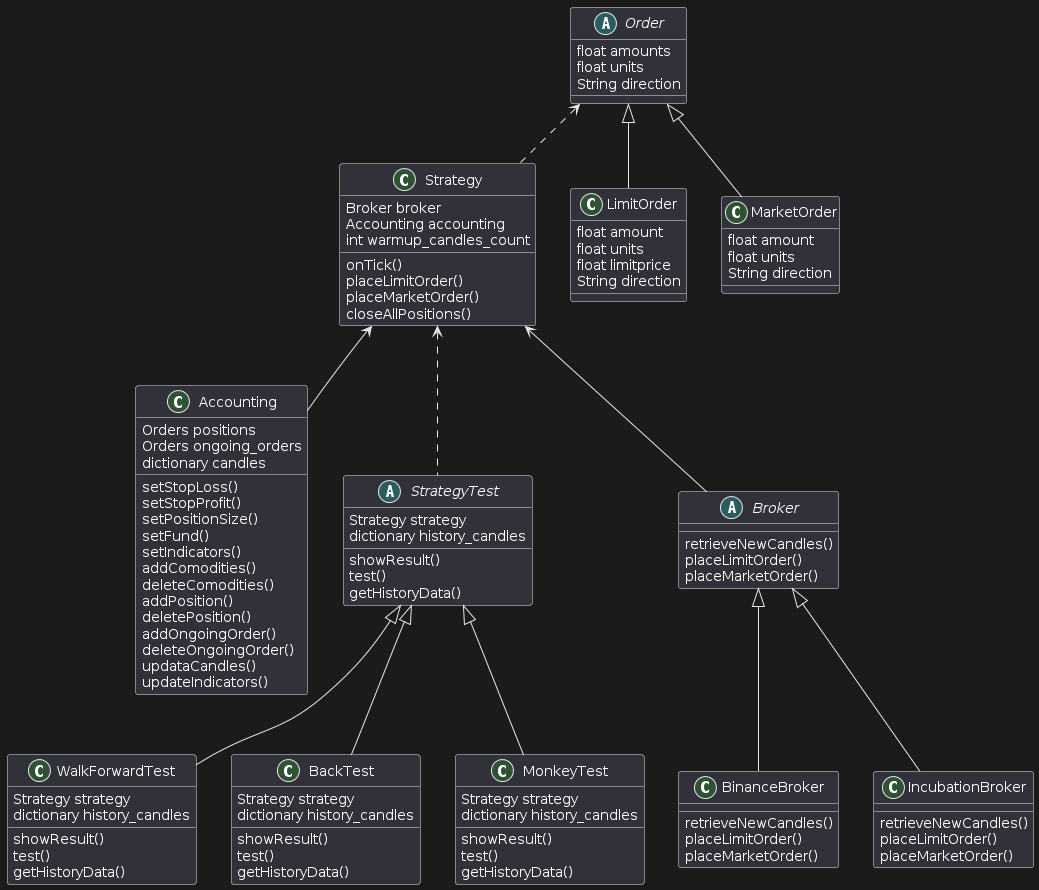

The diagram above was rendered by PlantUML. Its source (embedded in the PNG):
@startuml
class Strategy{
    Broker broker
    Accounting accounting
    int warmup_candles_count
    onTick()
    placeLimitOrder()
    placeMarketOrder()
    closeAllPositions()
}

class Accounting{
    Orders positions
    Orders ongoing_orders
    dictionary candles

    'stop loss/profit
    setStopLoss()
    setStopProfit()
    'position sizing
    setPositionSize()
   'fund management
    setFund()
    'set Indicators
    setIndicators()
    'comodities
    addComodities()
    deleteComodities()
    'position management
    addPosition()
    deletePosition()
    addOngoingOrder()
    deleteOngoingOrder()
    'update data
    updataCandles()
    updateIndicators()

}

abstract class StrategyTest{
    Strategy strategy
    dictionary history_candles
    showResult()
    test()
    getHistoryData()

}



class WalkForwardTest{
    Strategy strategy
    dictionary history_candles
    showResult()
    test()
    getHistoryData()

}

class BackTest{
    Strategy strategy
    dictionary history_candles
    showResult()
    test()
    getHistoryData()

}

class MonkeyTest{
    Strategy strategy
    dictionary history_candles
    showResult()
    test()
    getHistoryData()

}

abstract class Broker{
    
    retrieveNewCandles()
    placeLimitOrder()
    placeMarketOrder()
}

class BinanceBroker{
    retrieveNewCandles()
    placeLimitOrder()
    placeMarketOrder()
}

class IncubationBroker{
    retrieveNewCandles()
    placeLimitOrder()
    placeMarketOrder()
}

abstract class Order{
    float amounts
    float units
    String direction
}

class LimitOrder{
    float amount
    float units
    float limitprice
    String direction
}

class MarketOrder{
    float amount
    float units
    String direction
    
}

Order <|-- LimitOrder
Order <|-- MarketOrder

StrategyTest <|-- MonkeyTest
StrategyTest <|-- BackTest
StrategyTest <|-- WalkForwardTest

Broker <|-- BinanceBroker
Broker <|-- IncubationBroker

Strategy <-- Broker
Strategy <-- Accounting
Order <.. Strategy
Strategy <.. StrategyTest
@enduml